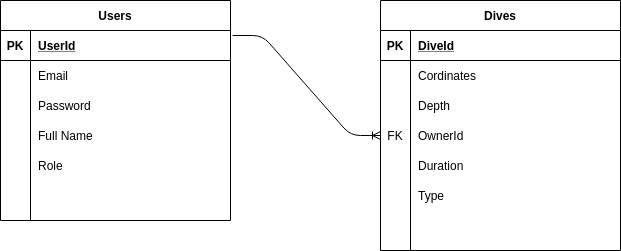

The diagram above was exported from draw.io. Its source (the exported page's mxGraphModel, read from the mxfile embedded in the PNG):
<mxGraphModel dx="1422" dy="730" grid="1" gridSize="10" guides="1" tooltips="1" connect="1" arrows="1" fold="1" page="1" pageScale="1" pageWidth="850" pageHeight="1100" math="0" shadow="0">
  <root>
    <mxCell id="0" />
    <mxCell id="1" parent="0" />
    <mxCell id="HEBmZg-FndiCLQs-7Mhp-5" value="Users" style="shape=table;startSize=30;container=1;collapsible=1;childLayout=tableLayout;fixedRows=1;rowLines=0;fontStyle=1;align=center;resizeLast=1;" vertex="1" parent="1">
      <mxGeometry x="60" y="90" width="230" height="220" as="geometry" />
    </mxCell>
    <mxCell id="HEBmZg-FndiCLQs-7Mhp-6" value="" style="shape=partialRectangle;collapsible=0;dropTarget=0;pointerEvents=0;fillColor=none;top=0;left=0;bottom=1;right=0;points=[[0,0.5],[1,0.5]];portConstraint=eastwest;" vertex="1" parent="HEBmZg-FndiCLQs-7Mhp-5">
      <mxGeometry y="30" width="230" height="30" as="geometry" />
    </mxCell>
    <mxCell id="HEBmZg-FndiCLQs-7Mhp-7" value="PK" style="shape=partialRectangle;connectable=0;fillColor=none;top=0;left=0;bottom=0;right=0;fontStyle=1;overflow=hidden;" vertex="1" parent="HEBmZg-FndiCLQs-7Mhp-6">
      <mxGeometry width="30" height="30" as="geometry" />
    </mxCell>
    <mxCell id="HEBmZg-FndiCLQs-7Mhp-8" value="UserId" style="shape=partialRectangle;connectable=0;fillColor=none;top=0;left=0;bottom=0;right=0;align=left;spacingLeft=6;fontStyle=5;overflow=hidden;" vertex="1" parent="HEBmZg-FndiCLQs-7Mhp-6">
      <mxGeometry x="30" width="200" height="30" as="geometry" />
    </mxCell>
    <mxCell id="HEBmZg-FndiCLQs-7Mhp-9" value="" style="shape=partialRectangle;collapsible=0;dropTarget=0;pointerEvents=0;fillColor=none;top=0;left=0;bottom=0;right=0;points=[[0,0.5],[1,0.5]];portConstraint=eastwest;" vertex="1" parent="HEBmZg-FndiCLQs-7Mhp-5">
      <mxGeometry y="60" width="230" height="30" as="geometry" />
    </mxCell>
    <mxCell id="HEBmZg-FndiCLQs-7Mhp-10" value="" style="shape=partialRectangle;connectable=0;fillColor=none;top=0;left=0;bottom=0;right=0;editable=1;overflow=hidden;" vertex="1" parent="HEBmZg-FndiCLQs-7Mhp-9">
      <mxGeometry width="30" height="30" as="geometry" />
    </mxCell>
    <mxCell id="HEBmZg-FndiCLQs-7Mhp-11" value="Email" style="shape=partialRectangle;connectable=0;fillColor=none;top=0;left=0;bottom=0;right=0;align=left;spacingLeft=6;overflow=hidden;" vertex="1" parent="HEBmZg-FndiCLQs-7Mhp-9">
      <mxGeometry x="30" width="200" height="30" as="geometry" />
    </mxCell>
    <mxCell id="HEBmZg-FndiCLQs-7Mhp-12" value="" style="shape=partialRectangle;collapsible=0;dropTarget=0;pointerEvents=0;fillColor=none;top=0;left=0;bottom=0;right=0;points=[[0,0.5],[1,0.5]];portConstraint=eastwest;" vertex="1" parent="HEBmZg-FndiCLQs-7Mhp-5">
      <mxGeometry y="90" width="230" height="30" as="geometry" />
    </mxCell>
    <mxCell id="HEBmZg-FndiCLQs-7Mhp-13" value="" style="shape=partialRectangle;connectable=0;fillColor=none;top=0;left=0;bottom=0;right=0;editable=1;overflow=hidden;" vertex="1" parent="HEBmZg-FndiCLQs-7Mhp-12">
      <mxGeometry width="30" height="30" as="geometry" />
    </mxCell>
    <mxCell id="HEBmZg-FndiCLQs-7Mhp-14" value="Password" style="shape=partialRectangle;connectable=0;fillColor=none;top=0;left=0;bottom=0;right=0;align=left;spacingLeft=6;overflow=hidden;" vertex="1" parent="HEBmZg-FndiCLQs-7Mhp-12">
      <mxGeometry x="30" width="200" height="30" as="geometry" />
    </mxCell>
    <mxCell id="HEBmZg-FndiCLQs-7Mhp-15" value="" style="shape=partialRectangle;collapsible=0;dropTarget=0;pointerEvents=0;fillColor=none;top=0;left=0;bottom=0;right=0;points=[[0,0.5],[1,0.5]];portConstraint=eastwest;" vertex="1" parent="HEBmZg-FndiCLQs-7Mhp-5">
      <mxGeometry y="120" width="230" height="30" as="geometry" />
    </mxCell>
    <mxCell id="HEBmZg-FndiCLQs-7Mhp-16" value="" style="shape=partialRectangle;connectable=0;fillColor=none;top=0;left=0;bottom=0;right=0;editable=1;overflow=hidden;" vertex="1" parent="HEBmZg-FndiCLQs-7Mhp-15">
      <mxGeometry width="30" height="30" as="geometry" />
    </mxCell>
    <mxCell id="HEBmZg-FndiCLQs-7Mhp-17" value="Full Name" style="shape=partialRectangle;connectable=0;fillColor=none;top=0;left=0;bottom=0;right=0;align=left;spacingLeft=6;overflow=hidden;" vertex="1" parent="HEBmZg-FndiCLQs-7Mhp-15">
      <mxGeometry x="30" width="200" height="30" as="geometry" />
    </mxCell>
    <mxCell id="HEBmZg-FndiCLQs-7Mhp-18" value="Role" style="shape=partialRectangle;connectable=0;fillColor=none;top=0;left=0;bottom=0;right=0;align=left;spacingLeft=6;overflow=hidden;" vertex="1" parent="1">
      <mxGeometry x="90" y="240" width="150" height="30" as="geometry" />
    </mxCell>
    <mxCell id="HEBmZg-FndiCLQs-7Mhp-20" value="Dives" style="shape=table;startSize=30;container=1;collapsible=1;childLayout=tableLayout;fixedRows=1;rowLines=0;fontStyle=1;align=center;resizeLast=1;" vertex="1" parent="1">
      <mxGeometry x="440" y="90" width="240" height="250" as="geometry" />
    </mxCell>
    <mxCell id="HEBmZg-FndiCLQs-7Mhp-21" value="" style="shape=partialRectangle;collapsible=0;dropTarget=0;pointerEvents=0;fillColor=none;top=0;left=0;bottom=1;right=0;points=[[0,0.5],[1,0.5]];portConstraint=eastwest;" vertex="1" parent="HEBmZg-FndiCLQs-7Mhp-20">
      <mxGeometry y="30" width="240" height="30" as="geometry" />
    </mxCell>
    <mxCell id="HEBmZg-FndiCLQs-7Mhp-22" value="PK" style="shape=partialRectangle;connectable=0;fillColor=none;top=0;left=0;bottom=0;right=0;fontStyle=1;overflow=hidden;" vertex="1" parent="HEBmZg-FndiCLQs-7Mhp-21">
      <mxGeometry width="30" height="30" as="geometry" />
    </mxCell>
    <mxCell id="HEBmZg-FndiCLQs-7Mhp-23" value="DiveId" style="shape=partialRectangle;connectable=0;fillColor=none;top=0;left=0;bottom=0;right=0;align=left;spacingLeft=6;fontStyle=5;overflow=hidden;" vertex="1" parent="HEBmZg-FndiCLQs-7Mhp-21">
      <mxGeometry x="30" width="210" height="30" as="geometry" />
    </mxCell>
    <mxCell id="HEBmZg-FndiCLQs-7Mhp-27" value="" style="shape=partialRectangle;collapsible=0;dropTarget=0;pointerEvents=0;fillColor=none;top=0;left=0;bottom=0;right=0;points=[[0,0.5],[1,0.5]];portConstraint=eastwest;" vertex="1" parent="HEBmZg-FndiCLQs-7Mhp-20">
      <mxGeometry y="60" width="240" height="30" as="geometry" />
    </mxCell>
    <mxCell id="HEBmZg-FndiCLQs-7Mhp-28" value="" style="shape=partialRectangle;connectable=0;fillColor=none;top=0;left=0;bottom=0;right=0;editable=1;overflow=hidden;" vertex="1" parent="HEBmZg-FndiCLQs-7Mhp-27">
      <mxGeometry width="30" height="30" as="geometry" />
    </mxCell>
    <mxCell id="HEBmZg-FndiCLQs-7Mhp-29" value="Cordinates" style="shape=partialRectangle;connectable=0;fillColor=none;top=0;left=0;bottom=0;right=0;align=left;spacingLeft=6;overflow=hidden;" vertex="1" parent="HEBmZg-FndiCLQs-7Mhp-27">
      <mxGeometry x="30" width="210" height="30" as="geometry" />
    </mxCell>
    <mxCell id="HEBmZg-FndiCLQs-7Mhp-30" value="" style="shape=partialRectangle;collapsible=0;dropTarget=0;pointerEvents=0;fillColor=none;top=0;left=0;bottom=0;right=0;points=[[0,0.5],[1,0.5]];portConstraint=eastwest;" vertex="1" parent="HEBmZg-FndiCLQs-7Mhp-20">
      <mxGeometry y="90" width="240" height="30" as="geometry" />
    </mxCell>
    <mxCell id="HEBmZg-FndiCLQs-7Mhp-31" value="" style="shape=partialRectangle;connectable=0;fillColor=none;top=0;left=0;bottom=0;right=0;editable=1;overflow=hidden;" vertex="1" parent="HEBmZg-FndiCLQs-7Mhp-30">
      <mxGeometry width="30" height="30" as="geometry" />
    </mxCell>
    <mxCell id="HEBmZg-FndiCLQs-7Mhp-32" value="Depth" style="shape=partialRectangle;connectable=0;fillColor=none;top=0;left=0;bottom=0;right=0;align=left;spacingLeft=6;overflow=hidden;" vertex="1" parent="HEBmZg-FndiCLQs-7Mhp-30">
      <mxGeometry x="30" width="210" height="30" as="geometry" />
    </mxCell>
    <mxCell id="HEBmZg-FndiCLQs-7Mhp-37" value="" style="shape=partialRectangle;collapsible=0;dropTarget=0;pointerEvents=0;fillColor=none;top=0;left=0;bottom=0;right=0;points=[[0,0.5],[1,0.5]];portConstraint=eastwest;" vertex="1" parent="HEBmZg-FndiCLQs-7Mhp-20">
      <mxGeometry y="120" width="240" height="30" as="geometry" />
    </mxCell>
    <mxCell id="HEBmZg-FndiCLQs-7Mhp-38" value="FK" style="shape=partialRectangle;connectable=0;fillColor=none;top=0;left=0;bottom=0;right=0;fontStyle=0;overflow=hidden;" vertex="1" parent="HEBmZg-FndiCLQs-7Mhp-37">
      <mxGeometry width="30" height="30" as="geometry" />
    </mxCell>
    <mxCell id="HEBmZg-FndiCLQs-7Mhp-39" value="OwnerId" style="shape=partialRectangle;connectable=0;fillColor=none;top=0;left=0;bottom=0;right=0;align=left;spacingLeft=6;fontStyle=0;overflow=hidden;" vertex="1" parent="HEBmZg-FndiCLQs-7Mhp-37">
      <mxGeometry x="30" width="210" height="30" as="geometry" />
    </mxCell>
    <mxCell id="HEBmZg-FndiCLQs-7Mhp-33" value="Duration" style="shape=partialRectangle;connectable=0;fillColor=none;top=0;left=0;bottom=0;right=0;align=left;spacingLeft=6;overflow=hidden;" vertex="1" parent="1">
      <mxGeometry x="470" y="240" width="210" height="30" as="geometry" />
    </mxCell>
    <mxCell id="HEBmZg-FndiCLQs-7Mhp-34" value="Type" style="shape=partialRectangle;connectable=0;fillColor=none;top=0;left=0;bottom=0;right=0;align=left;spacingLeft=6;overflow=hidden;" vertex="1" parent="1">
      <mxGeometry x="470" y="270" width="210" height="30" as="geometry" />
    </mxCell>
    <mxCell id="HEBmZg-FndiCLQs-7Mhp-35" value="" style="edgeStyle=entityRelationEdgeStyle;fontSize=12;html=1;endArrow=ERoneToMany;exitX=1.009;exitY=0.167;exitDx=0;exitDy=0;exitPerimeter=0;" edge="1" parent="1" source="HEBmZg-FndiCLQs-7Mhp-6">
      <mxGeometry width="100" height="100" relative="1" as="geometry">
        <mxPoint x="340" y="190" as="sourcePoint" />
        <mxPoint x="440" y="225" as="targetPoint" />
      </mxGeometry>
    </mxCell>
  </root>
</mxGraphModel>